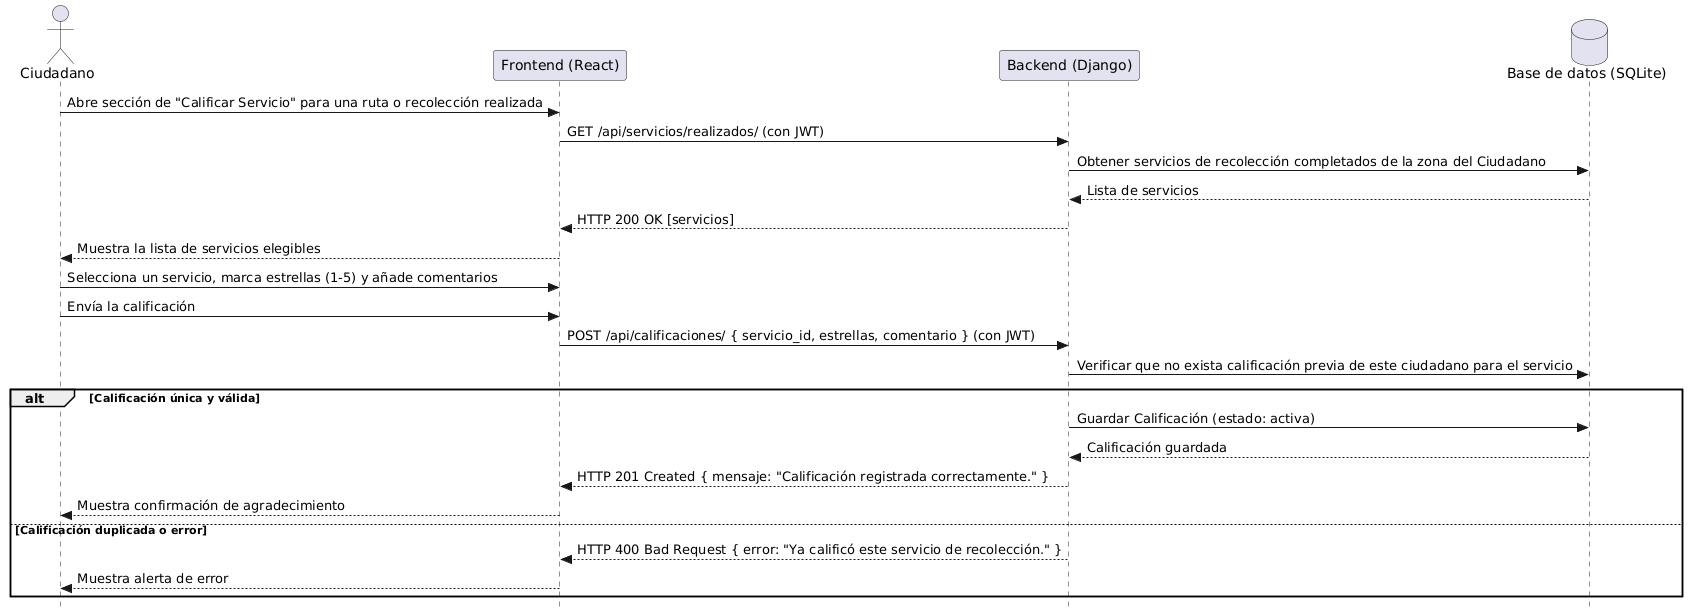

The diagram above was rendered by PlantUML. Its source (embedded in the PNG):
@startuml
skinparam style strictuml
actor Ciudadano as C
participant "Frontend (React)" as FE
participant "Backend (Django)" as BE
database "Base de datos (SQLite)" as DB

C -> FE: Abre sección de "Calificar Servicio" para una ruta o recolección realizada
FE -> BE: GET /api/servicios/realizados/ (con JWT)
BE -> DB: Obtener servicios de recolección completados de la zona del Ciudadano
DB --> BE: Lista de servicios
BE --> FE: HTTP 200 OK [servicios]
FE --> C: Muestra la lista de servicios elegibles
C -> FE: Selecciona un servicio, marca estrellas (1-5) y añade comentarios
C -> FE: Envía la calificación
FE -> BE: POST /api/calificaciones/ { servicio_id, estrellas, comentario } (con JWT)
BE -> DB: Verificar que no exista calificación previa de este ciudadano para el servicio
alt Calificación única y válida
    BE -> DB: Guardar Calificación (estado: activa)
    DB --> BE: Calificación guardada
    BE --> FE: HTTP 201 Created { mensaje: "Calificación registrada correctamente." }
    FE --> C: Muestra confirmación de agradecimiento
else Calificación duplicada o error
    BE --> FE: HTTP 400 Bad Request { error: "Ya calificó este servicio de recolección." }
    FE --> C: Muestra alerta de error
end
@enduml